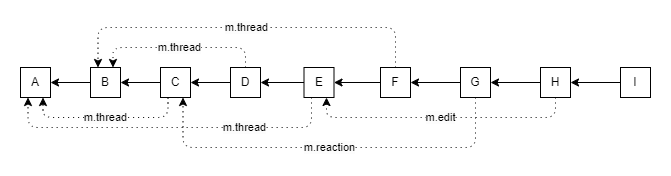

The diagram above was exported from draw.io. Its source (the exported page's mxGraphModel, read from the mxfile embedded in the PNG):
<mxGraphModel dx="2062" dy="1065" grid="1" gridSize="10" guides="1" tooltips="1" connect="1" arrows="1" fold="1" page="1" pageScale="1" pageWidth="827" pageHeight="1169" math="0" shadow="0">
  <root>
    <mxCell id="0" />
    <mxCell id="1" parent="0" />
    <mxCell id="V6_oY6dkmMNNhL_BQEh5-1" value="A" style="whiteSpace=wrap;html=1;aspect=fixed;" vertex="1" parent="1">
      <mxGeometry x="130" y="140" width="30" height="30" as="geometry" />
    </mxCell>
    <mxCell id="V6_oY6dkmMNNhL_BQEh5-18" style="edgeStyle=orthogonalEdgeStyle;rounded=1;orthogonalLoop=1;jettySize=auto;html=1;exitX=0;exitY=0.5;exitDx=0;exitDy=0;entryX=1;entryY=0.5;entryDx=0;entryDy=0;fontFamily=Times New Roman;" edge="1" parent="1" source="V6_oY6dkmMNNhL_BQEh5-2" target="V6_oY6dkmMNNhL_BQEh5-1">
      <mxGeometry relative="1" as="geometry" />
    </mxCell>
    <mxCell id="V6_oY6dkmMNNhL_BQEh5-2" value="B" style="whiteSpace=wrap;html=1;aspect=fixed;" vertex="1" parent="1">
      <mxGeometry x="200" y="140" width="30" height="30" as="geometry" />
    </mxCell>
    <mxCell id="V6_oY6dkmMNNhL_BQEh5-17" style="edgeStyle=orthogonalEdgeStyle;rounded=1;orthogonalLoop=1;jettySize=auto;html=1;exitX=0;exitY=0.5;exitDx=0;exitDy=0;entryX=1;entryY=0.5;entryDx=0;entryDy=0;fontFamily=Times New Roman;" edge="1" parent="1" source="V6_oY6dkmMNNhL_BQEh5-3" target="V6_oY6dkmMNNhL_BQEh5-2">
      <mxGeometry relative="1" as="geometry" />
    </mxCell>
    <mxCell id="V6_oY6dkmMNNhL_BQEh5-27" value="m.thread" style="edgeStyle=orthogonalEdgeStyle;rounded=1;jumpStyle=none;orthogonalLoop=1;jettySize=auto;html=1;exitX=0.25;exitY=1;exitDx=0;exitDy=0;entryX=0.75;entryY=1;entryDx=0;entryDy=0;dashed=1;dashPattern=1 4;labelBackgroundColor=#FCFCFC;fontFamily=Helvetica;" edge="1" parent="1" source="V6_oY6dkmMNNhL_BQEh5-3" target="V6_oY6dkmMNNhL_BQEh5-1">
      <mxGeometry relative="1" as="geometry" />
    </mxCell>
    <mxCell id="V6_oY6dkmMNNhL_BQEh5-3" value="C" style="whiteSpace=wrap;html=1;aspect=fixed;" vertex="1" parent="1">
      <mxGeometry x="270" y="140" width="30" height="30" as="geometry" />
    </mxCell>
    <mxCell id="V6_oY6dkmMNNhL_BQEh5-19" style="edgeStyle=orthogonalEdgeStyle;rounded=1;orthogonalLoop=1;jettySize=auto;html=1;exitX=0;exitY=0.5;exitDx=0;exitDy=0;entryX=1;entryY=0.5;entryDx=0;entryDy=0;fontFamily=Times New Roman;" edge="1" parent="1" source="V6_oY6dkmMNNhL_BQEh5-4" target="V6_oY6dkmMNNhL_BQEh5-3">
      <mxGeometry relative="1" as="geometry" />
    </mxCell>
    <mxCell id="V6_oY6dkmMNNhL_BQEh5-24" value="m.thread" style="edgeStyle=orthogonalEdgeStyle;rounded=1;jumpStyle=none;orthogonalLoop=1;jettySize=auto;html=1;exitX=0.5;exitY=0;exitDx=0;exitDy=0;entryX=0.75;entryY=0;entryDx=0;entryDy=0;dashed=1;dashPattern=1 4;labelBackgroundColor=#FCFCFC;fontFamily=Helvetica;" edge="1" parent="1" source="V6_oY6dkmMNNhL_BQEh5-4" target="V6_oY6dkmMNNhL_BQEh5-2">
      <mxGeometry relative="1" as="geometry" />
    </mxCell>
    <mxCell id="V6_oY6dkmMNNhL_BQEh5-4" value="D" style="whiteSpace=wrap;html=1;aspect=fixed;" vertex="1" parent="1">
      <mxGeometry x="340" y="140" width="30" height="30" as="geometry" />
    </mxCell>
    <mxCell id="V6_oY6dkmMNNhL_BQEh5-15" style="edgeStyle=orthogonalEdgeStyle;rounded=1;orthogonalLoop=1;jettySize=auto;html=1;exitX=0;exitY=0.5;exitDx=0;exitDy=0;entryX=1;entryY=0.5;entryDx=0;entryDy=0;fontFamily=Times New Roman;" edge="1" parent="1" source="V6_oY6dkmMNNhL_BQEh5-5" target="V6_oY6dkmMNNhL_BQEh5-4">
      <mxGeometry relative="1" as="geometry" />
    </mxCell>
    <mxCell id="V6_oY6dkmMNNhL_BQEh5-25" value="m.thread" style="edgeStyle=orthogonalEdgeStyle;rounded=1;jumpStyle=none;orthogonalLoop=1;jettySize=auto;html=1;exitX=0.25;exitY=1;exitDx=0;exitDy=0;entryX=0.25;entryY=1;entryDx=0;entryDy=0;dashed=1;dashPattern=1 4;labelBackgroundColor=#FCFCFC;fontFamily=Helvetica;" edge="1" parent="1" source="V6_oY6dkmMNNhL_BQEh5-5" target="V6_oY6dkmMNNhL_BQEh5-1">
      <mxGeometry x="-0.4374" relative="1" as="geometry">
        <Array as="points">
          <mxPoint x="421" y="200" />
          <mxPoint x="138" y="200" />
        </Array>
        <mxPoint as="offset" />
      </mxGeometry>
    </mxCell>
    <mxCell id="V6_oY6dkmMNNhL_BQEh5-5" value="E" style="whiteSpace=wrap;html=1;aspect=fixed;" vertex="1" parent="1">
      <mxGeometry x="413.5" y="140" width="30" height="30" as="geometry" />
    </mxCell>
    <mxCell id="V6_oY6dkmMNNhL_BQEh5-14" style="edgeStyle=orthogonalEdgeStyle;rounded=1;orthogonalLoop=1;jettySize=auto;html=1;exitX=0;exitY=0.5;exitDx=0;exitDy=0;entryX=1;entryY=0.5;entryDx=0;entryDy=0;fontFamily=Times New Roman;" edge="1" parent="1" source="V6_oY6dkmMNNhL_BQEh5-6" target="V6_oY6dkmMNNhL_BQEh5-5">
      <mxGeometry relative="1" as="geometry" />
    </mxCell>
    <mxCell id="V6_oY6dkmMNNhL_BQEh5-22" value="m.thread" style="edgeStyle=orthogonalEdgeStyle;rounded=1;jumpStyle=none;orthogonalLoop=1;jettySize=auto;html=1;exitX=0.5;exitY=0;exitDx=0;exitDy=0;entryX=0.25;entryY=0;entryDx=0;entryDy=0;dashed=1;dashPattern=1 4;labelBackgroundColor=#FCFCFC;fontFamily=Helvetica;" edge="1" parent="1" source="V6_oY6dkmMNNhL_BQEh5-6" target="V6_oY6dkmMNNhL_BQEh5-2">
      <mxGeometry relative="1" as="geometry">
        <Array as="points">
          <mxPoint x="505" y="100" />
          <mxPoint x="208" y="100" />
        </Array>
      </mxGeometry>
    </mxCell>
    <mxCell id="V6_oY6dkmMNNhL_BQEh5-6" value="F" style="whiteSpace=wrap;html=1;aspect=fixed;" vertex="1" parent="1">
      <mxGeometry x="490" y="140" width="30" height="30" as="geometry" />
    </mxCell>
    <mxCell id="V6_oY6dkmMNNhL_BQEh5-13" style="edgeStyle=orthogonalEdgeStyle;rounded=1;orthogonalLoop=1;jettySize=auto;html=1;exitX=0;exitY=0.5;exitDx=0;exitDy=0;entryX=1;entryY=0.5;entryDx=0;entryDy=0;fontFamily=Times New Roman;" edge="1" parent="1" source="V6_oY6dkmMNNhL_BQEh5-7" target="V6_oY6dkmMNNhL_BQEh5-6">
      <mxGeometry relative="1" as="geometry" />
    </mxCell>
    <mxCell id="V6_oY6dkmMNNhL_BQEh5-26" value="m.reaction" style="edgeStyle=orthogonalEdgeStyle;rounded=1;jumpStyle=none;orthogonalLoop=1;jettySize=auto;html=1;exitX=0.5;exitY=1;exitDx=0;exitDy=0;entryX=0.75;entryY=1;entryDx=0;entryDy=0;dashed=1;dashPattern=1 4;labelBackgroundColor=#FCFCFC;fontFamily=Helvetica;" edge="1" parent="1" source="V6_oY6dkmMNNhL_BQEh5-7" target="V6_oY6dkmMNNhL_BQEh5-3">
      <mxGeometry relative="1" as="geometry">
        <Array as="points">
          <mxPoint x="585" y="220" />
          <mxPoint x="293" y="220" />
        </Array>
      </mxGeometry>
    </mxCell>
    <mxCell id="V6_oY6dkmMNNhL_BQEh5-7" value="G" style="whiteSpace=wrap;html=1;aspect=fixed;" vertex="1" parent="1">
      <mxGeometry x="570" y="140" width="30" height="30" as="geometry" />
    </mxCell>
    <mxCell id="V6_oY6dkmMNNhL_BQEh5-12" style="edgeStyle=orthogonalEdgeStyle;rounded=0;orthogonalLoop=1;jettySize=auto;html=1;exitX=0;exitY=0.5;exitDx=0;exitDy=0;entryX=1;entryY=0.5;entryDx=0;entryDy=0;fontFamily=Times New Roman;" edge="1" parent="1" source="V6_oY6dkmMNNhL_BQEh5-9" target="V6_oY6dkmMNNhL_BQEh5-7">
      <mxGeometry relative="1" as="geometry" />
    </mxCell>
    <mxCell id="V6_oY6dkmMNNhL_BQEh5-20" value="m.edit" style="edgeStyle=orthogonalEdgeStyle;rounded=1;orthogonalLoop=1;jettySize=auto;exitX=0.5;exitY=1;exitDx=0;exitDy=0;entryX=0.75;entryY=1;entryDx=0;entryDy=0;fontFamily=Helvetica;dashed=1;dashPattern=1 4;spacingTop=0;spacing=50;jumpStyle=none;html=1;labelBackgroundColor=#FCFCFC;" edge="1" parent="1" source="V6_oY6dkmMNNhL_BQEh5-9" target="V6_oY6dkmMNNhL_BQEh5-5">
      <mxGeometry relative="1" as="geometry" />
    </mxCell>
    <mxCell id="V6_oY6dkmMNNhL_BQEh5-9" value="H" style="whiteSpace=wrap;html=1;aspect=fixed;" vertex="1" parent="1">
      <mxGeometry x="650" y="140" width="30" height="30" as="geometry" />
    </mxCell>
    <mxCell id="V6_oY6dkmMNNhL_BQEh5-11" style="edgeStyle=orthogonalEdgeStyle;rounded=0;orthogonalLoop=1;jettySize=auto;html=1;exitX=0;exitY=0.5;exitDx=0;exitDy=0;entryX=1;entryY=0.5;entryDx=0;entryDy=0;fontFamily=Times New Roman;" edge="1" parent="1" source="V6_oY6dkmMNNhL_BQEh5-10" target="V6_oY6dkmMNNhL_BQEh5-9">
      <mxGeometry relative="1" as="geometry" />
    </mxCell>
    <mxCell id="V6_oY6dkmMNNhL_BQEh5-10" value="I" style="whiteSpace=wrap;html=1;aspect=fixed;" vertex="1" parent="1">
      <mxGeometry x="730" y="140" width="30" height="30" as="geometry" />
    </mxCell>
  </root>
</mxGraphModel>